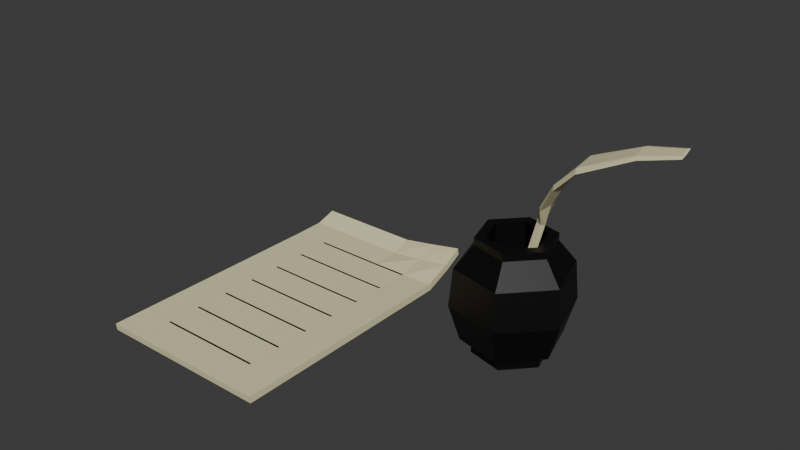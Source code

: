 # Source: pen_and_paper.blend  (saved by Blender 4.0.36; exported with 4.5.12 LTS)
import bpy
from mathutils import Matrix  # noqa: F401  (used for matrix-valued properties, if any)

bpy.ops.wm.read_factory_settings(use_empty=True)
scene = bpy.context.scene
scene.name = 'Scene'

# ---- collections
col_collection = bpy.data.collections.new('Collection'); scene.collection.children.link(col_collection)

# ---- materials (node trees are filled in below, after node groups)
mat_material_002 = bpy.data.materials.new('Material.002')
mat_material_002.use_transparent_shadow = False
mat_material_001 = bpy.data.materials.new('Material.001')
mat_material_001.use_transparent_shadow = False

# ---- material node trees
mat_material_002.use_nodes = True; mat_material_002.node_tree.nodes.clear()
_N = mat_material_002.node_tree.nodes; _L = mat_material_002.node_tree.links
n0 = _N.new('ShaderNodeBsdfPrincipled'); n0.name = 'Principled BSDF'; n0.location = (10, 300)
n0.inputs[0].default_value = (0.8002, 0.7438, 0.451, 1.0)
n0.inputs[3].default_value = 1.45
n1 = _N.new('ShaderNodeOutputMaterial'); n1.name = 'Material Output'; n1.location = (300, 300)
_L.new(n0.outputs[0], n1.inputs[0])
n1.is_active_output = True
mat_material_001.use_nodes = True; mat_material_001.node_tree.nodes.clear()
_N = mat_material_001.node_tree.nodes; _L = mat_material_001.node_tree.links
n0 = _N.new('ShaderNodeBsdfPrincipled'); n0.name = 'Principled BSDF'; n0.location = (10, 300)
n0.inputs[0].default_value = (0.0, 0.0, 0.0, 1.0)
n0.inputs[3].default_value = 1.45
n1 = _N.new('ShaderNodeOutputMaterial'); n1.name = 'Material Output'; n1.location = (300, 300)
_L.new(n0.outputs[0], n1.inputs[0])
n1.is_active_output = True

# ---- world
world_world = bpy.data.worlds.new('World'); scene.world = world_world
world_world.use_nodes = True; world_world.node_tree.nodes.clear()
_N = world_world.node_tree.nodes; _L = world_world.node_tree.links
n0 = _N.new('ShaderNodeOutputWorld'); n0.name = 'World Output'; n0.location = (300, 300)
n1 = _N.new('ShaderNodeBackground'); n1.name = 'Background'; n1.location = (10, 300)
n1.inputs[0].default_value = (0.05088, 0.05088, 0.05088, 1.0)
_L.new(n1.outputs[0], n0.inputs[0])
n0.is_active_output = True
world_world.color = (0.05088, 0.05088, 0.05088)
world_world.use_sun_shadow = False
world_world.sun_shadow_jitter_overblur = 0.0

# ---- meshes
me_plane = bpy.data.meshes.new('Plane')
me_plane.from_pydata([(-0.6589, -1.0, 0.0), (0.6589, -1.0, 0.0), (-0.6589, 0.7932, -0.01709), (0.6548, 0.7907, -0.0006075), (-0.6589, 1.015, -0.01424), (0.6395, 1.004, 0.06296), (-0.6589, 1.172, 0.03418), (0.6334, 1.157, 0.1359), (-0.3954, 0.7932, -0.01709), (-0.1318, 0.7932, -0.01709), (0.1318, 0.7932, -0.01709), (0.3947, 0.7928, -0.0145), (-0.3954, -1.0, 0.0), (-0.1318, -1.0, 0.0), (0.1318, -1.0, 0.0), (0.3954, -1.0, 0.0), (-0.3954, 1.015, -0.01424), (-0.1318, 1.015, -0.01424), (0.1318, 1.015, -0.01424), (0.3865, 1.01, 0.02085), (-0.3954, 1.172, 0.03418), (-0.1318, 1.172, 0.03418), (0.1318, 1.172, 0.03418), (0.3831, 1.165, 0.08295), (-0.6609, -1.007, 0.05112), (0.657, -1.007, 0.05112), (-0.6609, 0.7865, 0.03404), (0.6528, 0.784, 0.05052), (-0.6609, 1.009, 0.03688), (0.6376, 0.997, 0.1141), (-0.6609, 1.165, 0.0853), (0.6314, 1.15, 0.187), (-0.3973, -1.007, 0.05112), (-0.1337, -1.007, 0.05112), (0.1298, -1.007, 0.05112), (0.3934, -1.007, 0.05112), (-0.3973, 1.009, 0.03688), (-0.1337, 1.009, 0.03688), (0.1298, 1.009, 0.03688), (0.3846, 1.003, 0.07197), (-0.3973, 1.165, 0.0853), (-0.1337, 1.165, 0.0853), (0.1298, 1.165, 0.0853), (0.3812, 1.158, 0.1341), (-0.6589, 0.537, -0.01465), (-0.6589, 0.2808, -0.01221), (-0.6589, 0.02468, -0.009765), (-0.6589, -0.2315, -0.007324), (-0.6589, -0.4877, -0.004882), (-0.6589, -0.7438, -0.002441), (0.6583, -0.7442, -8.679e-05), (0.6577, -0.4884, -0.0001736), (0.6571, -0.2326, -0.0002604), (0.6566, 0.02326, -0.0003472), (0.656, 0.2791, -0.0004339), (0.6554, 0.5349, -0.0005207), (-0.3954, -0.7438, -0.002441), (-0.3954, -0.4877, -0.004882), (-0.3954, -0.2315, -0.007324), (-0.3954, 0.02468, -0.009765), (-0.3954, 0.2808, -0.01221), (-0.3954, 0.537, -0.01465), (-0.1318, -0.7438, -0.002441), (-0.1318, -0.4877, -0.004882), (-0.1318, -0.2315, -0.007324), (-0.1318, 0.02468, -0.009765), (-0.1318, 0.2808, -0.01221), (-0.1318, 0.537, -0.01465), (0.1318, -0.7438, -0.002441), (0.1318, -0.4877, -0.004882), (0.1318, -0.2315, -0.007324), (0.1318, 0.02468, -0.009765), (0.1318, 0.2808, -0.01221), (0.1318, 0.537, -0.01465), (0.3953, -0.7439, -0.002071), (0.3952, -0.4878, -0.004142), (0.3951, -0.2317, -0.006214), (0.395, 0.02445, -0.008285), (0.3949, 0.2806, -0.01036), (0.3948, 0.5367, -0.01243), (-0.6609, 0.5303, 0.03648), (-0.6609, 0.2741, 0.03892), (-0.6609, 0.01794, 0.04136), (-0.6609, -0.2382, 0.0438), (-0.6609, -0.4944, 0.04624), (-0.6609, -0.7506, 0.04868), (0.6564, -0.7509, 0.05104), (0.6558, -0.4951, 0.05095), (0.6552, -0.2393, 0.05086), (0.6546, 0.01652, 0.05078), (0.654, 0.2723, 0.05069), (0.6534, 0.5282, 0.0506), (-0.3973, 0.7787, 0.03411), (-0.3973, 0.7942, 0.03413), (-0.405, 0.7865, 0.03404), (-0.1337, 0.7787, 0.03411), (-0.1337, 0.7942, 0.03413), (0.1298, 0.7787, 0.03411), (0.1298, 0.7942, 0.03413), (0.3925, 0.7937, 0.03786), (0.3928, 0.7784, 0.03669), (0.4005, 0.786, 0.03704), (-0.3973, -0.7583, 0.04876), (-0.3973, -0.7429, 0.04861), (-0.405, -0.7506, 0.04868), (-0.3973, -0.5021, 0.04632), (-0.3973, -0.4867, 0.04617), (-0.405, -0.4944, 0.04624), (-0.3973, -0.2459, 0.04387), (-0.3973, -0.2305, 0.04373), (-0.405, -0.2382, 0.0438), (-0.3973, 0.01024, 0.04143), (-0.3973, 0.02565, 0.04129), (-0.405, 0.01794, 0.04136), (-0.3973, 0.2664, 0.03899), (-0.3973, 0.2818, 0.03884), (-0.405, 0.2741, 0.03892), (-0.3973, 0.5226, 0.03655), (-0.3973, 0.538, 0.0364), (-0.405, 0.5303, 0.03648), (-0.1337, -0.7429, 0.04861), (-0.1337, -0.7583, 0.04876), (-0.1337, -0.4867, 0.04617), (-0.1337, -0.5021, 0.04632), (-0.1337, -0.2305, 0.04373), (-0.1337, -0.2459, 0.04387), (-0.1337, 0.02565, 0.04129), (-0.1337, 0.01024, 0.04143), (-0.1337, 0.2818, 0.03884), (-0.1337, 0.2664, 0.03899), (-0.1337, 0.538, 0.0364), (-0.1337, 0.5226, 0.03655), (0.1298, -0.7429, 0.04861), (0.1298, -0.7583, 0.04876), (0.1298, -0.4867, 0.04617), (0.1298, -0.5021, 0.04632), (0.1298, -0.2305, 0.04373), (0.1298, -0.2459, 0.04387), (0.1298, 0.02565, 0.04129), (0.1298, 0.01024, 0.04143), (0.1298, 0.2818, 0.03884), (0.1298, 0.2664, 0.03899), (0.1298, 0.538, 0.0364), (0.1298, 0.5226, 0.03655), (0.3933, -0.7429, 0.04899), (0.3933, -0.7583, 0.04912), (0.401, -0.7506, 0.04911), (0.3932, -0.4868, 0.04692), (0.3932, -0.5022, 0.04704), (0.4009, -0.4945, 0.0471), (0.3931, -0.2307, 0.04485), (0.3931, -0.2461, 0.04497), (0.4008, -0.2384, 0.04509), (0.393, 0.02542, 0.04278), (0.393, 0.01001, 0.0429), (0.4007, 0.01768, 0.04307), (0.3929, 0.2815, 0.04071), (0.3929, 0.2661, 0.04083), (0.4006, 0.2738, 0.04106), (0.3928, 0.5376, 0.03863), (0.3929, 0.5222, 0.03876), (0.4005, 0.5299, 0.03905)], [], [(79, 11, 3, 55), (11, 19, 5, 3), (19, 23, 7, 5), (4, 6, 20, 16), (16, 20, 21, 17), (17, 21, 22, 18), (18, 22, 23, 19), (2, 4, 16, 8), (8, 16, 17, 9), (9, 17, 18, 10), (10, 18, 19, 11), (44, 2, 8, 61), (61, 8, 9, 67), (67, 9, 10, 73), (73, 10, 11, 79), (24, 32, 102, 104, 85), (159, 161, 91, 27, 101, 100), (39, 29, 31, 43), (28, 36, 40, 30), (36, 37, 41, 40), (37, 38, 42, 41), (38, 39, 43, 42), (118, 130, 95, 92), (26, 94, 93, 36, 28), (142, 159, 100, 97), (99, 101, 27, 29, 39), (93, 96, 37, 36), (130, 142, 97, 95), (96, 98, 38, 37), (98, 99, 39, 38), (3, 5, 29, 27), (4, 2, 26, 28), (0, 12, 32, 24), (7, 23, 43, 31), (20, 6, 30, 40), (12, 13, 33, 32), (5, 7, 31, 29), (21, 20, 40, 41), (15, 1, 25, 35), (13, 14, 34, 33), (6, 4, 28, 30), (22, 21, 41, 42), (49, 0, 24, 85), (14, 15, 35, 34), (23, 22, 42, 43), (55, 3, 27, 91), (1, 50, 86, 25), (50, 51, 87, 86), (51, 52, 88, 87), (52, 53, 89, 88), (53, 54, 90, 89), (54, 55, 91, 90), (2, 44, 80, 26), (44, 45, 81, 80), (45, 46, 82, 81), (46, 47, 83, 82), (47, 48, 84, 83), (48, 49, 85, 84), (132, 144, 148, 135), (134, 147, 151, 137), (136, 150, 154, 139), (138, 153, 157, 141), (140, 156, 160, 143), (35, 25, 86, 146, 145), (120, 132, 135, 123), (122, 134, 137, 125), (124, 136, 139, 127), (126, 138, 141, 129), (128, 140, 143, 131), (34, 35, 145, 133), (85, 104, 103, 105, 107, 84), (84, 107, 106, 108, 110, 83), (83, 110, 109, 111, 113, 82), (82, 113, 112, 114, 116, 81), (81, 116, 115, 117, 119, 80), (33, 34, 133, 121), (32, 33, 121, 102), (103, 120, 123, 105), (106, 122, 125, 108), (109, 124, 127, 111), (112, 126, 129, 114), (115, 128, 131, 117), (144, 146, 86, 87, 149, 148), (147, 149, 87, 88, 152, 151), (150, 152, 88, 89, 155, 154), (153, 155, 89, 90, 158, 157), (156, 158, 90, 91, 161, 160), (14, 68, 74, 15), (68, 69, 75, 74), (69, 70, 76, 75), (70, 71, 77, 76), (71, 72, 78, 77), (72, 73, 79, 78), (13, 62, 68, 14), (62, 63, 69, 68), (63, 64, 70, 69), (64, 65, 71, 70), (65, 66, 72, 71), (66, 67, 73, 72), (12, 56, 62, 13), (56, 57, 63, 62), (57, 58, 64, 63), (58, 59, 65, 64), (59, 60, 66, 65), (60, 61, 67, 66), (0, 49, 56, 12), (49, 48, 57, 56), (48, 47, 58, 57), (47, 46, 59, 58), (46, 45, 60, 59), (45, 44, 61, 60), (15, 74, 50, 1), (74, 75, 51, 50), (75, 76, 52, 51), (76, 77, 53, 52), (77, 78, 54, 53), (78, 79, 55, 54), (92, 93, 94), (99, 100, 101), (102, 103, 104), (105, 106, 107), (108, 109, 110), (111, 112, 113), (114, 115, 116), (117, 118, 119), (144, 145, 146), (147, 148, 149), (150, 151, 152), (153, 154, 155), (156, 157, 158), (159, 160, 161), (92, 95, 96, 93), (95, 97, 98, 96), (97, 100, 99, 98), (144, 132, 133, 145), (147, 134, 135, 148), (150, 136, 137, 151), (153, 138, 139, 154), (156, 140, 141, 157), (159, 142, 143, 160), (132, 120, 121, 133), (134, 122, 123, 135), (136, 124, 125, 137), (138, 126, 127, 139), (140, 128, 129, 141), (142, 130, 131, 143), (120, 103, 102, 121), (122, 106, 105, 123), (124, 109, 108, 125), (126, 112, 111, 127), (128, 115, 114, 129), (130, 118, 117, 131), (80, 119, 118, 92, 94, 26)])
me_plane.polygons.foreach_set('material_index', [0, 0, 0, 0, 0, 0, 0, 0, 0, 0, 0, 0, 0, 0, 0, 0, 0, 0, 0, 0, 0, 0, 0, 0, 0, 0, 0, 0, 0, 0, 0, 0, 0, 0, 0, 0, 0, 0, 0, 0, 0, 0, 0, 0, 0, 0, 0, 0, 0, 0, 0, 0, 0, 0, 0, 0, 0, 0, 0, 0, 0, 0, 0, 0, 0, 0, 0, 0, 0, 0, 0, 0, 0, 0, 0, 0, 0, 0, 0, 0, 0, 0, 0, 0, 0, 0, 0, 0, 0, 0, 0, 0, 0, 0, 0, 0, 0, 0, 0, 0, 0, 0, 0, 0, 0, 0, 0, 0, 0, 0, 0, 0, 0, 0, 0, 0, 0, 1, 1, 1, 1, 1, 1, 1, 1, 1, 1, 1, 1, 1, 1, 1, 1, 1, 1, 1, 1, 1, 1, 1, 1, 1, 1, 1, 1, 1, 1, 1, 1, 1, 1, 1, 0])
_uv = me_plane.uv_layers.new(name='UVMap')
_uv.uv.foreach_set('vector', [0.0, 0.0, 0.0, 0.0, 0.0, 0.0, 0.0, 0.0, 0.0, 0.0, 0.0, 0.0, 0.0, 0.0, 0.0, 0.0, 0.0, 0.0, 0.0, 0.0, 0.0, 0.0, 0.0, 0.0, 0.0, 0.0, 0.0, 0.0, 0.0, 0.0, 0.0, 0.0, 0.0, 0.0, 0.0, 0.0, 0.0, 0.0, 0.0, 0.0, 0.0, 0.0, 0.0, 0.0, 0.0, 0.0, 0.0, 0.0, 0.0, 0.0, 0.0, 0.0, 0.0, 0.0, 0.0, 0.0, 0.0, 0.0, 0.0, 0.0, 0.0, 0.0, 0.0, 0.0, 0.0, 0.0, 0.0, 0.0, 0.0, 0.0, 0.0, 0.0, 0.0, 0.0, 0.0, 0.0, 0.0, 0.0, 0.0, 0.0, 0.0, 0.0, 0.0, 0.0, 0.0, 0.0, 0.0, 0.0, 0.0, 0.0, 0.0, 0.0, 0.0, 0.0, 0.0, 0.0, 0.0, 0.0, 0.0, 0.0, 0.0, 0.0, 0.0, 0.0, 0.0, 0.0, 0.0, 0.0, 0.0, 0.0, 0.0, 0.0, 0.0, 0.0, 0.0, 0.0, 0.0, 0.0, 0.0, 0.0, 0.0, 0.0, 0.0, 0.0, 0.0, 0.0, 0.0, 0.0, 0.0, 0.0, 0.0, 0.0, 0.0, 0.0, 0.0, 0.0, 0.0, 0.0, 0.0, 0.0, 0.0, 0.0, 0.0, 0.0, 0.0, 0.0, 0.0, 0.0, 0.0, 0.0, 0.0, 0.0, 0.0, 0.0, 0.0, 0.0, 0.0, 0.0, 0.0, 0.0, 0.0, 0.0, 0.0, 0.0, 0.0, 0.0, 0.0, 0.0, 0.0, 0.0, 0.0, 0.0, 0.0, 0.0, 0.0, 0.0, 0.0, 0.0, 0.0, 0.0, 0.0, 0.0, 0.0, 0.0, 0.0, 0.0, 0.0, 0.0, 0.0, 0.0, 0.0, 0.0, 0.0, 0.0, 0.0, 0.0, 0.0, 0.0, 0.0, 0.0, 0.0, 0.0, 0.0, 0.0, 0.0, 0.0, 0.0, 0.0, 0.0, 0.0, 0.0, 0.0, 0.0, 0.0, 0.0, 0.0, 0.0, 0.0, 0.0, 0.0, 0.0, 0.0, 0.0, 0.0, 0.0, 0.0, 0.0, 0.0, 0.0, 0.0, 0.0, 0.0, 0.0, 0.0, 0.0, 0.0, 0.0, 0.0, 0.0, 0.0, 0.0, 0.0, 0.0, 0.0, 0.0, 0.0, 0.0, 0.0, 0.0, 0.0, 0.0, 0.0, 0.0, 0.0, 0.0, 0.0, 0.0, 0.0, 0.0, 0.0, 0.0, 0.0, 0.0, 0.0, 0.0, 0.0, 0.0, 0.0, 0.0, 0.0, 0.0, 0.0, 0.0, 0.0, 0.0, 0.0, 0.0, 0.0, 0.0, 0.0, 0.0, 0.0, 0.0, 0.0, 0.0, 0.0, 0.0, 0.0, 0.0, 0.0, 0.0, 0.0, 0.0, 0.0, 0.0, 0.0, 0.0, 0.0, 0.0, 0.0, 0.0, 0.0, 0.0, 0.0, 0.0, 0.0, 0.0, 0.0, 0.0, 0.0, 0.0, 0.0, 0.0, 0.0, 0.0, 0.0, 0.0, 0.0, 0.0, 0.0, 0.0, 0.0, 0.0, 0.0, 0.0, 0.0, 0.0, 0.0, 0.0, 0.0, 0.0, 0.0, 0.0, 0.0, 0.0, 0.0, 0.0, 0.0, 0.0, 0.0, 0.0, 0.0, 0.0, 0.0, 0.0, 0.0, 0.0, 0.0, 0.0, 0.0, 0.0, 0.0, 0.0, 0.0, 0.0, 0.0, 0.0, 0.0, 0.0, 0.0, 0.0, 0.0, 0.0, 0.0, 0.0, 0.0, 0.0, 0.0, 0.0, 0.0, 0.0, 0.0, 0.0, 0.0, 0.0, 0.0, 0.0, 0.0, 0.0, 0.0, 0.0, 0.0, 0.0, 0.0, 0.0, 0.0, 0.0, 0.0, 0.0, 0.0, 0.0, 0.0, 0.0, 0.0, 0.0, 0.0, 0.0, 0.0, 0.0, 0.0, 0.0, 0.0, 0.0, 0.0, 0.0, 0.0, 0.0, 0.0, 0.0, 0.0, 0.0, 0.0, 0.0, 0.0, 0.0, 0.0, 0.0, 0.0, 0.0, 0.0, 0.0, 0.0, 0.0, 0.0, 0.0, 0.0, 0.0, 0.0, 0.0, 0.0, 0.0, 0.0, 0.0, 0.0, 0.0, 0.0, 0.0, 0.0, 0.0, 0.0, 0.0, 0.0, 0.0, 0.0, 0.0, 0.0, 0.0, 0.0, 0.0, 0.0, 0.0, 0.0, 0.0, 0.0, 0.0, 0.0, 0.0, 0.0, 0.0, 0.0, 0.0, 0.0, 0.0, 0.0, 0.0, 0.0, 0.0, 0.0, 0.0, 0.0, 0.0, 0.0, 0.0, 0.0, 0.0, 0.0, 0.0, 0.0, 0.0, 0.0, 0.0, 0.0, 0.0, 0.0, 0.0, 0.0, 0.0, 0.0, 0.0, 0.0, 0.0, 0.0, 0.0, 0.0, 0.0, 0.0, 0.0, 0.0, 0.0, 0.0, 0.0, 0.0, 0.0, 0.0, 0.0, 0.0, 0.0, 0.0, 0.0, 0.0, 0.0, 0.0, 0.0, 0.0, 0.0, 0.0, 0.0, 0.0, 0.0, 0.0, 0.0, 0.0, 0.0, 0.0, 0.0, 0.0, 0.0, 0.0, 0.0, 0.0, 0.0, 0.0, 0.0, 0.0, 0.0, 0.0, 0.0, 0.0, 0.0, 0.0, 0.0, 0.0, 0.0, 0.0, 0.0, 0.0, 0.0, 0.0, 0.0, 0.0, 0.0, 0.0, 0.0, 0.0, 0.0, 0.0, 0.0, 0.0, 0.0, 0.0, 0.0, 0.0, 0.0, 0.0, 0.0, 0.0, 0.0, 0.0, 0.0, 0.0, 0.0, 0.0, 0.0, 0.0, 0.0, 0.0, 0.0, 0.0, 0.0, 0.0, 0.0, 0.0, 0.0, 0.0, 0.0, 0.0, 0.0, 0.0, 0.0, 0.0, 0.0, 0.0, 0.0, 0.0, 0.0, 0.0, 0.0, 0.0, 0.0, 0.0, 0.0, 0.0, 0.0, 0.0, 0.0, 0.0, 0.0, 0.0, 0.0, 0.0, 0.0, 0.0, 0.0, 0.0, 0.0, 0.0, 0.0, 0.0, 0.0, 0.0, 0.0, 0.0, 0.0, 0.0, 0.0, 0.0, 0.0, 0.0, 0.0, 0.0, 0.0, 0.0, 0.0, 0.0, 0.0, 0.0, 0.0, 0.0, 0.0, 0.0, 0.0, 0.0, 0.0, 0.0, 0.0, 0.0, 0.0, 0.0, 0.0, 0.0, 0.0, 0.0, 0.0, 0.0, 0.0, 0.0, 0.0, 0.0, 0.0, 0.0, 0.0, 0.0, 0.0, 0.0, 0.0, 0.0, 0.0, 0.0, 0.0, 0.0, 0.0, 0.0, 0.0, 0.0, 0.0, 0.0, 0.0, 0.0, 0.0, 0.0, 0.0, 0.0, 0.0, 0.0, 0.0, 0.0, 0.0, 0.0, 0.0, 0.0, 0.0, 0.0, 0.0, 0.0, 0.0, 0.0, 0.0, 0.0, 0.0, 0.0, 0.0, 0.0, 0.0, 0.0, 0.0, 0.0, 0.0, 0.0, 0.0, 0.0, 0.0, 0.0, 0.0, 0.0, 0.0, 0.0, 0.0, 0.0, 0.0, 0.0, 0.0, 0.0, 0.0, 0.0, 0.0, 0.0, 0.0, 0.0, 0.0, 0.0, 0.0, 0.0, 0.0, 0.0, 0.0, 0.0, 0.0, 0.0, 0.0, 0.0, 0.0, 0.0, 0.0, 0.0, 0.0, 0.0, 0.0, 0.0, 0.0, 0.0, 0.0, 0.0, 0.0, 0.0, 0.0, 0.0, 0.0, 0.0, 0.0, 0.0, 0.0, 0.0, 0.0, 0.0, 0.0, 0.0, 0.0, 0.0, 0.0, 0.0, 0.0, 0.0, 0.0, 0.0, 0.0, 0.0, 0.0, 0.0, 0.0, 0.0, 0.0, 0.0, 0.0, 0.0, 0.0, 0.0, 0.0, 0.0, 0.0, 0.0, 0.0, 0.0, 0.0, 0.0, 0.0, 0.0, 0.0, 0.0, 0.0, 0.0, 0.0, 0.0, 0.0, 0.0, 0.0, 0.0, 0.0, 0.0, 0.0, 0.0, 0.0, 0.0, 0.0, 0.0, 0.0, 0.0, 0.0, 0.0, 0.0, 0.0, 0.0, 0.0, 0.0, 0.0, 0.0, 0.0, 0.0, 0.0, 0.0, 0.0, 0.0, 0.0, 0.0, 0.0, 0.0, 0.0, 0.0, 0.0, 0.0, 0.0, 0.0, 0.0, 0.0, 0.0, 0.0, 0.0, 0.0, 0.0, 0.0, 0.0, 0.0, 0.0, 0.0, 0.0, 0.0, 0.0, 0.0, 0.0, 0.0, 0.0, 0.0, 0.0, 0.0, 0.0, 0.0, 0.0, 0.0, 0.0, 0.0, 0.0, 0.0, 0.0, 0.0, 0.0, 0.0, 0.0, 0.0, 0.0, 0.0, 0.0, 0.0, 0.0, 0.0, 0.0, 0.0, 0.0, 0.0, 0.0, 0.0, 0.0, 0.0, 0.0, 0.0, 0.0, 0.0, 0.0, 0.0, 0.0, 0.0, 0.0, 0.0, 0.0, 0.0, 0.0, 0.0, 0.0, 0.0, 0.0, 0.0, 0.0, 0.0, 0.0, 0.0, 0.0, 0.0, 0.0, 0.0, 0.0, 0.0, 0.0, 0.0, 0.0, 0.0, 0.0, 0.0, 0.0, 0.0, 0.0, 0.0, 0.0, 0.0, 0.0, 0.0, 0.0, 0.0, 0.0, 0.0, 0.0, 0.0, 0.0, 0.0, 0.0, 0.0, 0.0, 0.0, 0.0, 0.0, 0.0, 0.0, 0.0, 0.0, 0.0, 0.0, 0.0, 0.0, 0.0, 0.0, 0.0, 0.0, 0.0, 0.0, 0.0, 0.0, 0.0, 0.0, 0.0, 0.0, 0.0, 0.0, 0.0, 0.0, 0.0, 0.0, 0.0, 0.0, 0.0, 0.0, 0.0, 0.0, 0.0, 0.0, 0.0, 0.0, 0.0, 0.0, 0.0, 0.0, 0.0, 0.0, 0.0, 0.0, 0.0, 0.0, 0.0, 0.0, 0.0, 0.0, 0.0, 0.0, 0.0, 0.0, 0.0, 0.0, 0.0, 0.0, 0.0, 0.0, 0.0, 0.0, 0.0, 0.0, 0.0, 0.0, 0.0, 0.0, 0.0, 0.0, 0.0, 0.0, 0.0, 0.0, 0.0, 0.0, 0.0, 0.0, 0.0, 0.0, 0.0, 0.0, 0.0, 0.0, 0.0, 0.0, 0.0, 0.0, 0.0, 0.0, 0.0, 0.0, 0.0, 0.0, 0.0, 0.0, 0.0, 0.0, 0.0, 0.0, 0.0, 0.0, 0.0, 0.0, 0.0, 0.0, 0.0, 0.0, 0.0, 0.0, 0.0, 0.0, 0.0, 0.0, 0.0, 0.0, 0.0, 0.0, 0.0, 0.0, 0.0, 0.0, 0.0, 0.0, 0.0, 0.0, 0.0, 0.0, 0.0, 0.0, 0.0, 0.0, 0.0, 0.0, 0.0, 0.0, 0.0, 0.0, 0.0, 0.0, 0.0, 0.0, 0.0, 0.0, 0.0, 0.0, 0.0, 0.0, 0.0, 0.0, 0.0, 0.0, 0.0, 0.0, 0.0, 0.0, 0.0, 0.0, 0.0, 0.0, 0.0, 0.0, 0.0, 0.0, 0.0, 0.0, 0.0, 0.0, 0.0, 0.0, 0.0, 0.0, 0.0, 0.0, 0.0, 0.0, 0.0, 0.0, 0.0, 0.0, 0.0, 0.0, 0.0, 0.0, 0.0, 0.0, 0.0, 0.0, 0.0, 0.0, 0.0, 0.0, 0.0, 0.0, 0.0, 0.0, 0.0, 0.0, 0.0, 0.0, 0.0, 0.0, 0.0, 0.0, 0.0, 0.0, 0.0, 0.0, 0.0, 0.0, 0.0, 0.0, 0.0, 0.0, 0.0, 0.0, 0.0, 0.0, 0.0, 0.0, 0.0, 0.0, 0.0, 0.0, 0.0, 0.0, 0.0, 0.0, 0.0, 0.0, 0.0, 0.0, 0.0, 0.0, 0.0, 0.0, 0.0, 0.0, 0.0, 0.0, 0.0, 0.0, 0.0, 0.0, 0.0, 0.0, 0.0, 0.0, 0.0, 0.0, 0.0, 0.0, 0.0, 0.0, 0.0, 0.0, 0.0, 0.0, 0.0, 0.0, 0.0, 0.0, 0.0, 0.0, 0.0, 0.0, 0.0, 0.0, 0.0, 0.0, 0.0, 0.0, 0.0, 0.0, 0.0, 0.0, 0.0, 0.0, 0.0, 0.0, 0.0, 0.0, 0.0, 0.0, 0.0, 0.0, 0.0, 0.0, 0.0, 0.0, 0.0, 0.0, 0.0, 0.0, 0.0, 0.0, 0.0, 0.0, 0.0, 0.0, 0.0, 0.0, 0.0, 0.0, 0.0])
me_plane.materials.append(mat_material_002)
me_plane.materials.append(mat_material_001)
me_plane.update()
me_circle = bpy.data.meshes.new('Circle')
me_circle.from_pydata([(0.0, 0.2704, 0.0), (-0.2342, 0.1352, 0.0), (-0.2342, -0.1352, 0.0), (0.0, -0.2704, 0.0), (0.2342, -0.1352, 0.0), (0.2342, 0.1352, 0.0), (0.0, 0.2704, 0.05332), (-0.2342, 0.1352, 0.05332), (-0.2342, -0.1352, 0.05332), (0.0, -0.2704, 0.05332), (0.2342, -0.1352, 0.05332), (0.2342, 0.1352, 0.05332), (0.0, 0.349, 0.1078), (-0.3023, 0.1745, 0.1078), (-0.3023, -0.1745, 0.1078), (0.0, -0.349, 0.1078), (0.3023, -0.1745, 0.1078), (0.3023, 0.1745, 0.1078), (0.0, 0.4303, 0.3683), (-0.3726, 0.2151, 0.3683), (-0.3726, -0.2151, 0.3683), (0.0, -0.4303, 0.3683), (0.3726, -0.2151, 0.3683), (0.3726, 0.2151, 0.3683), (0.0, 0.404, 0.6459), (-0.3499, 0.202, 0.6459), (-0.3499, -0.202, 0.6459), (0.0, -0.404, 0.6459), (0.3499, -0.202, 0.6459), (0.3499, 0.202, 0.6459), (-3.811e-09, 0.2767, 0.8042), (-0.2397, 0.1384, 0.8042), (-0.2397, -0.1384, 0.8042), (-3.811e-09, -0.2767, 0.8042), (0.2397, -0.1384, 0.8042), (0.2397, 0.1384, 0.8042), (1.265e-10, 0.2022, 0.8568), (-0.1751, 0.1011, 0.8568), (-0.1751, -0.1011, 0.8568), (1.265e-10, -0.2022, 0.8568), (0.1751, -0.1011, 0.8568), (0.1751, 0.1011, 0.8568), (-0.2397, 0.1384, 0.8568), (1.265e-10, 0.2767, 0.8568), (-0.2397, -0.1384, 0.8568), (1.265e-10, -0.2767, 0.8568), (0.2397, -0.1384, 0.8568), (0.2397, 0.1384, 0.8568), (3.163e-08, 0.2022, 0.4075), (-0.1751, 0.1011, 0.4075), (-0.1751, -0.1011, 0.4075), (3.163e-08, -0.2022, 0.4075), (0.1751, -0.1011, 0.4075), (0.1751, 0.1011, 0.4075)], [], [(1, 0, 5, 4, 3, 2), (8, 9, 15, 14), (4, 5, 11, 10), (2, 3, 9, 8), (0, 1, 7, 6), (5, 0, 6, 11), (3, 4, 10, 9), (1, 2, 8, 7), (14, 15, 21, 20), (6, 7, 13, 12), (11, 6, 12, 17), (9, 10, 16, 15), (7, 8, 14, 13), (10, 11, 17, 16), (19, 20, 26, 25), (12, 13, 19, 18), (17, 12, 18, 23), (15, 16, 22, 21), (13, 14, 20, 19), (16, 17, 23, 22), (24, 25, 31, 30), (22, 23, 29, 28), (20, 21, 27, 26), (18, 19, 25, 24), (23, 18, 24, 29), (21, 22, 28, 27), (34, 35, 47, 46), (29, 24, 30, 35), (27, 28, 34, 33), (25, 26, 32, 31), (28, 29, 35, 34), (26, 27, 33, 32), (40, 41, 53, 52), (32, 33, 45, 44), (30, 31, 42, 43), (35, 30, 43, 47), (33, 34, 46, 45), (31, 32, 44, 42), (37, 36, 43, 42), (38, 37, 42, 44), (39, 38, 44, 45), (40, 39, 45, 46), (41, 40, 46, 47), (36, 41, 47, 43), (49, 50, 51, 52, 53, 48), (38, 39, 51, 50), (36, 37, 49, 48), (41, 36, 48, 53), (39, 40, 52, 51), (37, 38, 50, 49)])
_uv = me_circle.uv_layers.new(name='UVMap')
_uv.uv.foreach_set('vector', [0.0, 0.0, 0.0, 0.0, 0.0, 0.0, 0.0, 0.0, 0.0, 0.0, 0.0, 0.0, 0.0, 0.0, 0.0, 0.0, 0.0, 0.0, 0.0, 0.0, 0.0, 0.0, 0.0, 0.0, 0.0, 0.0, 0.0, 0.0, 0.0, 0.0, 0.0, 0.0, 0.0, 0.0, 0.0, 0.0, 0.0, 0.0, 0.0, 0.0, 0.0, 0.0, 0.0, 0.0, 0.0, 0.0, 0.0, 0.0, 0.0, 0.0, 0.0, 0.0, 0.0, 0.0, 0.0, 0.0, 0.0, 0.0, 0.0, 0.0, 0.0, 0.0, 0.0, 0.0, 0.0, 0.0, 0.0, 0.0, 0.0, 0.0, 0.0, 0.0, 0.0, 0.0, 0.0, 0.0, 0.0, 0.0, 0.0, 0.0, 0.0, 0.0, 0.0, 0.0, 0.0, 0.0, 0.0, 0.0, 0.0, 0.0, 0.0, 0.0, 0.0, 0.0, 0.0, 0.0, 0.0, 0.0, 0.0, 0.0, 0.0, 0.0, 0.0, 0.0, 0.0, 0.0, 0.0, 0.0, 0.0, 0.0, 0.0, 0.0, 0.0, 0.0, 0.0, 0.0, 0.0, 0.0, 0.0, 0.0, 0.0, 0.0, 0.0, 0.0, 0.0, 0.0, 0.0, 0.0, 0.0, 0.0, 0.0, 0.0, 0.0, 0.0, 0.0, 0.0, 0.0, 0.0, 0.0, 0.0, 0.0, 0.0, 0.0, 0.0, 0.0, 0.0, 0.0, 0.0, 0.0, 0.0, 0.0, 0.0, 0.0, 0.0, 0.0, 0.0, 0.0, 0.0, 0.0, 0.0, 0.0, 0.0, 0.0, 0.0, 0.0, 0.0, 0.0, 0.0, 0.0, 0.0, 0.0, 0.0, 0.0, 0.0, 0.0, 0.0, 0.0, 0.0, 0.0, 0.0, 0.0, 0.0, 0.0, 0.0, 0.0, 0.0, 0.0, 0.0, 0.0, 0.0, 0.0, 0.0, 0.0, 0.0, 0.0, 0.0, 0.0, 0.0, 0.0, 0.0, 0.0, 0.0, 0.0, 0.0, 0.0, 0.0, 0.0, 0.0, 0.0, 0.0, 0.0, 0.0, 0.0, 0.0, 0.0, 0.0, 0.0, 0.0, 0.0, 0.0, 0.0, 0.0, 0.0, 0.0, 0.0, 0.0, 0.0, 0.0, 0.0, 0.0, 0.0, 0.0, 0.0, 0.0, 0.0, 0.0, 0.0, 0.0, 0.0, 0.0, 0.0, 0.0, 0.0, 0.0, 0.0, 0.0, 0.0, 0.0, 0.0, 0.0, 0.0, 0.0, 0.0, 0.0, 0.0, 0.0, 0.0, 0.0, 0.0, 0.0, 0.0, 0.0, 0.0, 0.0, 0.0, 0.0, 0.0, 0.0, 0.0, 0.0, 0.0, 0.0, 0.0, 0.0, 0.0, 0.0, 0.0, 0.0, 0.0, 0.0, 0.0, 0.0, 0.0, 0.0, 0.0, 0.0, 0.0, 0.0, 0.0, 0.0, 0.0, 0.0, 0.0, 0.0, 0.0, 0.0, 0.0, 0.0, 0.0, 0.0, 0.0, 0.0, 0.0, 0.0, 0.0, 0.0, 0.0, 0.0, 0.0, 0.0, 0.0, 0.0, 0.0, 0.0, 0.0, 0.0, 0.0, 0.0, 0.0, 0.0, 0.0, 0.0, 0.0, 0.0, 0.0, 0.0, 0.0, 0.0, 0.0, 0.0, 0.0, 0.0, 0.0, 0.0, 0.0, 0.0, 0.0, 0.0, 0.0, 0.0, 0.0, 0.0, 0.0, 0.0, 0.0, 0.0, 0.0, 0.0, 0.0, 0.0, 0.0, 0.0, 0.0, 0.0, 0.0, 0.0, 0.0, 0.0, 0.0, 0.0, 0.0, 0.0, 0.0, 0.0, 0.0, 0.0, 0.0, 0.0, 0.0, 0.0, 0.0, 0.0, 0.0, 0.0, 0.0, 0.0, 0.0, 0.0, 0.0, 0.0, 0.0, 0.0, 0.0, 0.0, 0.0, 0.0, 0.0, 0.0, 0.0, 0.0, 0.0, 0.0, 0.0, 0.0, 0.0, 0.0, 0.0, 0.0, 0.0, 0.0, 0.0, 0.0, 0.0, 0.0, 0.0, 0.0, 0.0, 0.0])
me_circle.materials.append(mat_material_001)
me_circle.update()
me_circle_001 = bpy.data.meshes.new('Circle.001')
me_circle_001.from_pydata([(5.215e-08, 0.01238, -0.5237), (-0.01178, 0.003826, -0.5237), (-0.007278, -0.01002, -0.5237), (0.007278, -0.01002, -0.5237), (0.01178, 0.003826, -0.5237), (0.01749, -0.02407, -0.4808), (0.02829, 0.009193, -0.4808), (-0.02829, 0.009193, -0.4808), (-0.01749, -0.02407, -0.4808), (4.843e-08, 0.02975, -0.4808), (0.01749, -0.02407, 0.1983), (0.07503, -0.0163, 0.3527), (-0.02829, 0.009193, 0.1983), (-0.122, 0.00854, 0.3521), (0.1214, 0.008515, 0.3522), (0.02829, 0.009193, 0.1983), (-0.07546, -0.01619, 0.3526), (-0.01749, -0.02407, 0.1983), (-0.0004014, 0.02405, 0.3517), (5.215e-08, 0.02975, 0.1983), (0.08098, 0.1229, 0.7232), (-0.1787, 0.1414, 0.7189), (0.1412, 0.1494, 0.719), (-0.1168, 0.1187, 0.7228), (-0.0194, 0.1619, 0.7156), (-0.008514, 0.07239, 0.5457), (-0.1682, 0.05625, 0.5466), (0.09115, 0.02832, 0.5499), (0.1518, 0.05501, 0.5478), (-0.1066, 0.02914, 0.5492), (0.02231, 0.4131, 0.9434), (-0.1477, 0.4123, 0.9393), (0.06021, 0.4337, 0.9382), (-0.1067, 0.401, 0.9448), (-0.04363, 0.4415, 0.9397), (0.01224, 0.6539, 1.072), (-0.1082, 0.6554, 1.07), (0.0405, 0.6661, 1.065), (-0.07796, 0.6466, 1.075), (-0.03452, 0.6626, 1.061), (5.402e-08, -0.01002, -0.5237), (5.029e-08, -0.02407, -0.4808), (5.215e-08, -0.02407, 0.1983), (-0.03286, 0.6503, 1.073), (-0.01108, -0.01624, 0.3526), (0.01065, -0.01625, 0.3526), (-0.0001973, -0.01679, 0.3418), (-0.02877, 0.1206, 0.723), (-0.007048, 0.121, 0.723), (-0.0186, 0.02877, 0.5495), (0.003128, 0.02868, 0.5496), (-0.0314, 0.4081, 0.944), (-0.053, 0.406, 0.9442), (-0.04183, 0.4166, 0.9492)], [], [(1, 7, 9, 0), (40, 41, 8, 2), (0, 9, 6, 4), (2, 8, 7, 1), (4, 6, 5, 3), (7, 12, 19, 9), (12, 13, 18, 19), (41, 42, 17, 8), (20, 30, 51, 48), (9, 19, 15, 6), (19, 18, 14, 15), (8, 17, 12, 7), (17, 16, 13, 12), (6, 15, 10, 5), (15, 14, 11, 10), (26, 21, 24, 25), (49, 47, 23, 29), (28, 22, 20, 27), (29, 23, 21, 26), (25, 24, 22, 28), (30, 35, 43, 53, 51), (11, 27, 50, 45), (18, 25, 28, 14), (16, 29, 26, 13), (14, 28, 27, 11), (13, 26, 25, 18), (33, 38, 36, 31), (22, 32, 30, 20), (24, 34, 32, 22), (21, 31, 34, 24), (23, 33, 31, 21), (39, 36, 38, 43, 35, 37), (32, 37, 35, 30), (34, 39, 37, 32), (31, 36, 39, 34), (53, 43, 38, 33, 52), (42, 46, 44, 16, 17), (47, 52, 33, 23), (27, 20, 48, 50), (44, 49, 29, 16), (5, 10, 42, 41), (3, 5, 41, 40), (44, 46, 45), (51, 53, 52), (44, 45, 50, 49), (49, 50, 48, 47), (47, 48, 51, 52), (10, 11, 45, 46, 42)])
_uv = me_circle_001.uv_layers.new(name='UVMap')
_uv.uv.foreach_set('vector', [0.0, 0.0, 0.0, 0.0, 0.0, 0.0, 0.0, 0.0, 0.0, 0.0, 0.0, 0.0, 0.0, 0.0, 0.0, 0.0, 0.0, 0.0, 0.0, 0.0, 0.0, 0.0, 0.0, 0.0, 0.0, 0.0, 0.0, 0.0, 0.0, 0.0, 0.0, 0.0, 0.0, 0.0, 0.0, 0.0, 0.0, 0.0, 0.0, 0.0, 0.0, 0.0, 0.0, 0.0, 0.0, 0.0, 0.0, 0.0, 0.0, 0.0, 0.0, 0.0, 0.0, 0.0, 0.0, 0.0, 0.0, 0.0, 0.0, 0.0, 0.0, 0.0, 0.0, 0.0, 0.0, 0.0, 0.0, 0.0, 0.0, 0.0, 0.0, 0.0, 0.0, 0.0, 0.0, 0.0, 0.0, 0.0, 0.0, 0.0, 0.0, 0.0, 0.0, 0.0, 0.0, 0.0, 0.0, 0.0, 0.0, 0.0, 0.0, 0.0, 0.0, 0.0, 0.0, 0.0, 0.0, 0.0, 0.0, 0.0, 0.0, 0.0, 0.0, 0.0, 0.0, 0.0, 0.0, 0.0, 0.0, 0.0, 0.0, 0.0, 0.0, 0.0, 0.0, 0.0, 0.0, 0.0, 0.0, 0.0, 0.0, 0.0, 0.0, 0.0, 0.0, 0.0, 0.0, 0.0, 0.0, 0.0, 0.0, 0.0, 0.0, 0.0, 0.0, 0.0, 0.0, 0.0, 0.0, 0.0, 0.0, 0.0, 0.0, 0.0, 0.0, 0.0, 0.0, 0.0, 0.0, 0.0, 0.0, 0.0, 0.0, 0.0, 0.0, 0.0, 0.0, 0.0, 0.0, 0.0, 0.0, 0.0, 0.0, 0.0, 0.0, 0.0, 0.0, 0.0, 0.0, 0.0, 0.0, 0.0, 0.0, 0.0, 0.0, 0.0, 0.0, 0.0, 0.0, 0.0, 0.0, 0.0, 0.0, 0.0, 0.0, 0.0, 0.0, 0.0, 0.0, 0.0, 0.0, 0.0, 0.0, 0.0, 0.0, 0.0, 0.0, 0.0, 0.0, 0.0, 0.0, 0.0, 0.0, 0.0, 0.0, 0.0, 0.0, 0.0, 0.0, 0.0, 0.0, 0.0, 0.0, 0.0, 0.0, 0.0, 0.0, 0.0, 0.0, 0.0, 0.0, 0.0, 0.0, 0.0, 0.0, 0.0, 0.0, 0.0, 0.0, 0.0, 0.0, 0.0, 0.0, 0.0, 0.0, 0.0, 0.0, 0.0, 0.0, 0.0, 0.0, 0.0, 0.0, 0.0, 0.0, 0.0, 0.0, 0.0, 0.0, 0.0, 0.0, 0.0, 0.0, 0.0, 0.0, 0.0, 0.0, 0.0, 0.0, 0.0, 0.0, 0.0, 0.0, 0.0, 0.0, 0.0, 0.0, 0.0, 0.0, 0.0, 0.0, 0.0, 0.0, 0.0, 0.0, 0.0, 0.0, 0.0, 0.0, 0.0, 0.0, 0.0, 0.0, 0.0, 0.0, 0.0, 0.0, 0.0, 0.0, 0.0, 0.0, 0.0, 0.0, 0.0, 0.0, 0.0, 0.0, 0.0, 0.0, 0.0, 0.0, 0.0, 0.0, 0.0, 0.0, 0.0, 0.0, 0.0, 0.0, 0.0, 0.0, 0.0, 0.0, 0.0, 0.0, 0.0, 0.0, 0.0, 0.0, 0.0, 0.0, 0.0, 0.0, 0.0, 0.0, 0.0, 0.0, 0.0, 0.0, 0.0, 0.0, 0.0, 0.0, 0.0, 0.0, 0.0, 0.0, 0.0, 0.0, 0.0, 0.0, 0.0, 0.0, 0.0, 0.0, 0.0, 0.0, 0.0, 0.0, 0.0, 0.0, 0.0, 0.0, 0.0, 0.0, 0.0, 0.0, 0.0, 0.0, 0.0, 0.0, 0.0, 0.0, 0.0, 0.0, 0.0, 0.0, 0.0, 0.0, 0.0, 0.0, 0.0, 0.0, 0.0, 0.0, 0.0, 0.0, 0.0, 0.0, 0.0, 0.0, 0.0, 0.0, 0.0, 0.0, 0.0, 0.0, 0.0, 0.0, 0.0, 0.0, 0.0])
me_circle_001.materials.append(mat_material_002)
me_circle_001.update()

# ---- objects
ob_plane = bpy.data.objects.new('Plane', me_plane)
ob_circle = bpy.data.objects.new('Circle', me_circle)
ob_circle_001 = bpy.data.objects.new('Circle.001', me_circle_001)

# ---- transforms, parenting, visibility, modifiers, constraints
ob_plane.location = (0.0, -1.497, 0.0)
ob_circle.location = (1.548, -0.9676, -2.98e-08)
ob_circle.rotation_euler = (0.0, -0.0, -1.8)
ob_circle_001.location = (1.651, -0.9339, 0.7897)
ob_circle_001.rotation_euler = (-0.2563, 0.03686, -1.479)

# ---- collection membership
col_collection.objects.link(ob_plane)
col_collection.objects.link(ob_circle)
col_collection.objects.link(ob_circle_001)

# ---- scene / render settings (as saved in the file)
scene.frame_start = 1; scene.frame_end = 250; scene.frame_set(1)
scene.render.engine = 'BLENDER_EEVEE_NEXT'
scene.cycles.sampling_pattern = 'TABULATED_SOBOL'
bpy.context.view_layer.update()

# ---- added for rendering (the .blend has no active camera and no usable light): camera, sun
cam_auto = bpy.data.cameras.new('AutoCamera')
cam_auto.lens = 50.0
cam_auto.sensor_width = 36.0
cam_auto.clip_end = 1000.0
ob_auto_camera = bpy.data.objects.new('AutoCamera', cam_auto)
scene.collection.objects.link(ob_auto_camera)
ob_auto_camera.location = (4.96175, -6.21674, 4.11362)
ob_auto_camera.rotation_euler = (1.09748, -7.21219e-08, 0.694738)
scene.camera = ob_auto_camera
light_auto_sun = bpy.data.lights.new('AutoSun', 'SUN')
light_auto_sun.energy = 3.0
light_auto_sun.angle = 0.0523599
ob_auto_sun = bpy.data.objects.new('AutoSun', light_auto_sun)
scene.collection.objects.link(ob_auto_sun)
ob_auto_sun.rotation_euler = (0.872665, 0.174533, 0.523599)
bpy.context.view_layer.update()
